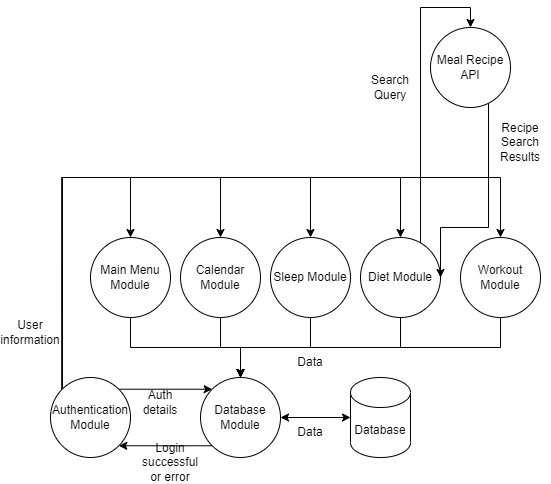

The diagram above was exported from draw.io. Its source (the exported page's mxGraphModel, read from the mxfile embedded in the PNG):
<mxGraphModel dx="794" dy="462" grid="1" gridSize="10" guides="1" tooltips="1" connect="1" arrows="1" fold="1" page="1" pageScale="1" pageWidth="850" pageHeight="1100" math="0" shadow="0">
  <root>
    <mxCell id="0" />
    <mxCell id="1" parent="0" />
    <mxCell id="4wn4HSUxiZH-eFjdA2RL-8" style="edgeStyle=orthogonalEdgeStyle;rounded=0;orthogonalLoop=1;jettySize=auto;html=1;exitX=0;exitY=0.5;exitDx=0;exitDy=0;exitPerimeter=0;entryX=1;entryY=0.5;entryDx=0;entryDy=0;startArrow=classic;startFill=1;" edge="1" parent="1" source="4wn4HSUxiZH-eFjdA2RL-1" target="4wn4HSUxiZH-eFjdA2RL-3">
      <mxGeometry relative="1" as="geometry" />
    </mxCell>
    <mxCell id="4wn4HSUxiZH-eFjdA2RL-1" value="Database" style="shape=cylinder3;whiteSpace=wrap;html=1;boundedLbl=1;backgroundOutline=1;size=15;" vertex="1" parent="1">
      <mxGeometry x="450" y="530" width="60" height="80" as="geometry" />
    </mxCell>
    <mxCell id="4wn4HSUxiZH-eFjdA2RL-12" style="edgeStyle=orthogonalEdgeStyle;rounded=0;orthogonalLoop=1;jettySize=auto;html=1;exitX=1;exitY=0;exitDx=0;exitDy=0;entryX=0;entryY=0;entryDx=0;entryDy=0;startArrow=none;startFill=0;endArrow=classic;endFill=1;" edge="1" parent="1" source="4wn4HSUxiZH-eFjdA2RL-2" target="4wn4HSUxiZH-eFjdA2RL-3">
      <mxGeometry relative="1" as="geometry" />
    </mxCell>
    <mxCell id="4wn4HSUxiZH-eFjdA2RL-17" style="edgeStyle=orthogonalEdgeStyle;rounded=0;orthogonalLoop=1;jettySize=auto;html=1;exitX=0;exitY=0;exitDx=0;exitDy=0;entryX=0.5;entryY=0;entryDx=0;entryDy=0;startArrow=none;startFill=0;endArrow=classic;endFill=1;" edge="1" parent="1" source="4wn4HSUxiZH-eFjdA2RL-2" target="4wn4HSUxiZH-eFjdA2RL-7">
      <mxGeometry relative="1" as="geometry">
        <Array as="points">
          <mxPoint x="162" y="330" />
          <mxPoint x="230" y="330" />
        </Array>
      </mxGeometry>
    </mxCell>
    <mxCell id="4wn4HSUxiZH-eFjdA2RL-20" style="edgeStyle=orthogonalEdgeStyle;rounded=0;orthogonalLoop=1;jettySize=auto;html=1;exitX=0;exitY=0;exitDx=0;exitDy=0;entryX=0.5;entryY=0;entryDx=0;entryDy=0;startArrow=none;startFill=0;endArrow=classic;endFill=1;" edge="1" parent="1" source="4wn4HSUxiZH-eFjdA2RL-2" target="4wn4HSUxiZH-eFjdA2RL-6">
      <mxGeometry relative="1" as="geometry">
        <Array as="points">
          <mxPoint x="162" y="330" />
          <mxPoint x="320" y="330" />
        </Array>
      </mxGeometry>
    </mxCell>
    <mxCell id="4wn4HSUxiZH-eFjdA2RL-21" style="edgeStyle=orthogonalEdgeStyle;rounded=0;orthogonalLoop=1;jettySize=auto;html=1;exitX=0;exitY=0;exitDx=0;exitDy=0;entryX=0.5;entryY=0;entryDx=0;entryDy=0;startArrow=none;startFill=0;endArrow=classic;endFill=1;" edge="1" parent="1" source="4wn4HSUxiZH-eFjdA2RL-2" target="4wn4HSUxiZH-eFjdA2RL-5">
      <mxGeometry relative="1" as="geometry">
        <Array as="points">
          <mxPoint x="162" y="330" />
          <mxPoint x="410" y="330" />
        </Array>
      </mxGeometry>
    </mxCell>
    <mxCell id="4wn4HSUxiZH-eFjdA2RL-22" style="edgeStyle=orthogonalEdgeStyle;rounded=0;orthogonalLoop=1;jettySize=auto;html=1;exitX=0;exitY=0;exitDx=0;exitDy=0;entryX=0.5;entryY=0;entryDx=0;entryDy=0;startArrow=none;startFill=0;endArrow=classic;endFill=1;" edge="1" parent="1" source="4wn4HSUxiZH-eFjdA2RL-2" target="4wn4HSUxiZH-eFjdA2RL-4">
      <mxGeometry relative="1" as="geometry">
        <Array as="points">
          <mxPoint x="162" y="330" />
          <mxPoint x="500" y="330" />
        </Array>
      </mxGeometry>
    </mxCell>
    <mxCell id="4wn4HSUxiZH-eFjdA2RL-23" style="edgeStyle=orthogonalEdgeStyle;rounded=0;orthogonalLoop=1;jettySize=auto;html=1;exitX=0;exitY=0;exitDx=0;exitDy=0;entryX=0.5;entryY=0;entryDx=0;entryDy=0;startArrow=none;startFill=0;endArrow=classic;endFill=1;" edge="1" parent="1" source="4wn4HSUxiZH-eFjdA2RL-2" target="4wn4HSUxiZH-eFjdA2RL-19">
      <mxGeometry relative="1" as="geometry">
        <Array as="points">
          <mxPoint x="162" y="330" />
          <mxPoint x="600" y="330" />
        </Array>
      </mxGeometry>
    </mxCell>
    <mxCell id="4wn4HSUxiZH-eFjdA2RL-2" value="Authentication Module" style="ellipse;whiteSpace=wrap;html=1;aspect=fixed;" vertex="1" parent="1">
      <mxGeometry x="150" y="530" width="80" height="80" as="geometry" />
    </mxCell>
    <mxCell id="4wn4HSUxiZH-eFjdA2RL-13" style="edgeStyle=orthogonalEdgeStyle;rounded=0;orthogonalLoop=1;jettySize=auto;html=1;exitX=0;exitY=1;exitDx=0;exitDy=0;entryX=1;entryY=1;entryDx=0;entryDy=0;startArrow=none;startFill=0;endArrow=classic;endFill=1;" edge="1" parent="1" source="4wn4HSUxiZH-eFjdA2RL-3" target="4wn4HSUxiZH-eFjdA2RL-2">
      <mxGeometry relative="1" as="geometry" />
    </mxCell>
    <mxCell id="4wn4HSUxiZH-eFjdA2RL-3" value="Database Module" style="ellipse;whiteSpace=wrap;html=1;aspect=fixed;" vertex="1" parent="1">
      <mxGeometry x="300" y="530" width="80" height="80" as="geometry" />
    </mxCell>
    <mxCell id="4wn4HSUxiZH-eFjdA2RL-29" style="edgeStyle=orthogonalEdgeStyle;rounded=0;orthogonalLoop=1;jettySize=auto;html=1;exitX=1;exitY=0;exitDx=0;exitDy=0;entryX=0.5;entryY=0;entryDx=0;entryDy=0;startArrow=none;startFill=0;endArrow=classic;endFill=1;" edge="1" parent="1" source="4wn4HSUxiZH-eFjdA2RL-4" target="4wn4HSUxiZH-eFjdA2RL-25">
      <mxGeometry relative="1" as="geometry">
        <Array as="points">
          <mxPoint x="520" y="402" />
          <mxPoint x="520" y="160" />
          <mxPoint x="570" y="160" />
        </Array>
      </mxGeometry>
    </mxCell>
    <mxCell id="4wn4HSUxiZH-eFjdA2RL-35" style="edgeStyle=orthogonalEdgeStyle;rounded=0;orthogonalLoop=1;jettySize=auto;html=1;exitX=0.5;exitY=1;exitDx=0;exitDy=0;entryX=0.5;entryY=0;entryDx=0;entryDy=0;startArrow=none;startFill=0;endArrow=classic;endFill=1;" edge="1" parent="1" source="4wn4HSUxiZH-eFjdA2RL-4" target="4wn4HSUxiZH-eFjdA2RL-3">
      <mxGeometry relative="1" as="geometry" />
    </mxCell>
    <mxCell id="4wn4HSUxiZH-eFjdA2RL-4" value="Diet Module" style="ellipse;whiteSpace=wrap;html=1;aspect=fixed;" vertex="1" parent="1">
      <mxGeometry x="460" y="390" width="80" height="80" as="geometry" />
    </mxCell>
    <mxCell id="4wn4HSUxiZH-eFjdA2RL-34" style="edgeStyle=orthogonalEdgeStyle;rounded=0;orthogonalLoop=1;jettySize=auto;html=1;exitX=0.5;exitY=1;exitDx=0;exitDy=0;entryX=0.5;entryY=0;entryDx=0;entryDy=0;startArrow=none;startFill=0;endArrow=classic;endFill=1;" edge="1" parent="1" source="4wn4HSUxiZH-eFjdA2RL-5" target="4wn4HSUxiZH-eFjdA2RL-3">
      <mxGeometry relative="1" as="geometry" />
    </mxCell>
    <mxCell id="4wn4HSUxiZH-eFjdA2RL-5" value="Sleep Module" style="ellipse;whiteSpace=wrap;html=1;aspect=fixed;" vertex="1" parent="1">
      <mxGeometry x="370" y="390" width="80" height="80" as="geometry" />
    </mxCell>
    <mxCell id="4wn4HSUxiZH-eFjdA2RL-33" style="edgeStyle=orthogonalEdgeStyle;rounded=0;orthogonalLoop=1;jettySize=auto;html=1;exitX=0.5;exitY=1;exitDx=0;exitDy=0;entryX=0.5;entryY=0;entryDx=0;entryDy=0;startArrow=none;startFill=0;endArrow=classic;endFill=1;" edge="1" parent="1" source="4wn4HSUxiZH-eFjdA2RL-6" target="4wn4HSUxiZH-eFjdA2RL-3">
      <mxGeometry relative="1" as="geometry" />
    </mxCell>
    <mxCell id="4wn4HSUxiZH-eFjdA2RL-6" value="Calendar Module" style="ellipse;whiteSpace=wrap;html=1;aspect=fixed;" vertex="1" parent="1">
      <mxGeometry x="280" y="390" width="80" height="80" as="geometry" />
    </mxCell>
    <mxCell id="4wn4HSUxiZH-eFjdA2RL-32" style="edgeStyle=orthogonalEdgeStyle;rounded=0;orthogonalLoop=1;jettySize=auto;html=1;exitX=0.5;exitY=1;exitDx=0;exitDy=0;startArrow=none;startFill=0;endArrow=classic;endFill=1;" edge="1" parent="1" source="4wn4HSUxiZH-eFjdA2RL-7" target="4wn4HSUxiZH-eFjdA2RL-3">
      <mxGeometry relative="1" as="geometry" />
    </mxCell>
    <mxCell id="4wn4HSUxiZH-eFjdA2RL-7" value="Main Menu Module" style="ellipse;whiteSpace=wrap;html=1;aspect=fixed;" vertex="1" parent="1">
      <mxGeometry x="190" y="390" width="80" height="80" as="geometry" />
    </mxCell>
    <mxCell id="4wn4HSUxiZH-eFjdA2RL-9" value="Data" style="text;html=1;strokeColor=none;fillColor=none;align=center;verticalAlign=middle;whiteSpace=wrap;rounded=0;" vertex="1" parent="1">
      <mxGeometry x="380" y="570" width="60" height="30" as="geometry" />
    </mxCell>
    <mxCell id="4wn4HSUxiZH-eFjdA2RL-14" value="Auth details" style="text;html=1;strokeColor=none;fillColor=none;align=center;verticalAlign=middle;whiteSpace=wrap;rounded=0;" vertex="1" parent="1">
      <mxGeometry x="230" y="540" width="60" height="30" as="geometry" />
    </mxCell>
    <mxCell id="4wn4HSUxiZH-eFjdA2RL-15" value="Login successful or error" style="text;html=1;strokeColor=none;fillColor=none;align=center;verticalAlign=middle;whiteSpace=wrap;rounded=0;" vertex="1" parent="1">
      <mxGeometry x="240" y="600" width="60" height="30" as="geometry" />
    </mxCell>
    <mxCell id="4wn4HSUxiZH-eFjdA2RL-18" value="User information" style="text;html=1;strokeColor=none;fillColor=none;align=center;verticalAlign=middle;whiteSpace=wrap;rounded=0;" vertex="1" parent="1">
      <mxGeometry x="100" y="470" width="60" height="30" as="geometry" />
    </mxCell>
    <mxCell id="4wn4HSUxiZH-eFjdA2RL-36" style="edgeStyle=orthogonalEdgeStyle;rounded=0;orthogonalLoop=1;jettySize=auto;html=1;exitX=0.5;exitY=1;exitDx=0;exitDy=0;startArrow=none;startFill=0;endArrow=classic;endFill=1;" edge="1" parent="1" source="4wn4HSUxiZH-eFjdA2RL-19">
      <mxGeometry relative="1" as="geometry">
        <mxPoint x="340" y="530" as="targetPoint" />
      </mxGeometry>
    </mxCell>
    <mxCell id="4wn4HSUxiZH-eFjdA2RL-19" value="Workout Module" style="ellipse;whiteSpace=wrap;html=1;aspect=fixed;" vertex="1" parent="1">
      <mxGeometry x="560" y="390" width="80" height="80" as="geometry" />
    </mxCell>
    <mxCell id="4wn4HSUxiZH-eFjdA2RL-28" style="edgeStyle=orthogonalEdgeStyle;rounded=0;orthogonalLoop=1;jettySize=auto;html=1;exitX=1;exitY=1;exitDx=0;exitDy=0;entryX=1;entryY=0.5;entryDx=0;entryDy=0;startArrow=none;startFill=0;endArrow=classic;endFill=1;" edge="1" parent="1" source="4wn4HSUxiZH-eFjdA2RL-25" target="4wn4HSUxiZH-eFjdA2RL-4">
      <mxGeometry relative="1" as="geometry">
        <Array as="points">
          <mxPoint x="588" y="380" />
          <mxPoint x="540" y="380" />
        </Array>
      </mxGeometry>
    </mxCell>
    <mxCell id="4wn4HSUxiZH-eFjdA2RL-25" value="Meal Recipe API" style="ellipse;whiteSpace=wrap;html=1;aspect=fixed;" vertex="1" parent="1">
      <mxGeometry x="530" y="180" width="80" height="80" as="geometry" />
    </mxCell>
    <mxCell id="4wn4HSUxiZH-eFjdA2RL-27" value="Search Query" style="text;html=1;strokeColor=none;fillColor=none;align=center;verticalAlign=middle;whiteSpace=wrap;rounded=0;" vertex="1" parent="1">
      <mxGeometry x="460" y="225" width="60" height="30" as="geometry" />
    </mxCell>
    <mxCell id="4wn4HSUxiZH-eFjdA2RL-31" value="Recipe Search Results" style="text;html=1;strokeColor=none;fillColor=none;align=center;verticalAlign=middle;whiteSpace=wrap;rounded=0;" vertex="1" parent="1">
      <mxGeometry x="590" y="280" width="60" height="30" as="geometry" />
    </mxCell>
    <mxCell id="4wn4HSUxiZH-eFjdA2RL-37" value="Data" style="text;html=1;strokeColor=none;fillColor=none;align=center;verticalAlign=middle;whiteSpace=wrap;rounded=0;" vertex="1" parent="1">
      <mxGeometry x="380" y="500" width="60" height="30" as="geometry" />
    </mxCell>
  </root>
</mxGraphModel>